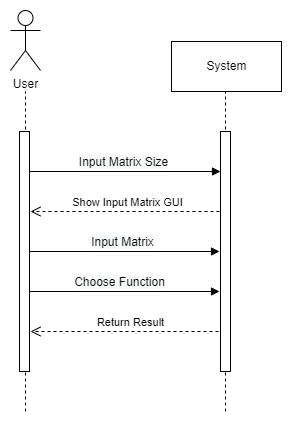

The diagram above was exported from draw.io. Its source (the exported page's mxGraphModel, read from the mxfile embedded in the PNG):
<mxGraphModel dx="1038" dy="513" grid="1" gridSize="10" guides="1" tooltips="1" connect="1" arrows="1" fold="1" page="1" pageScale="1" pageWidth="1100" pageHeight="850" background="none" math="0" shadow="0">
  <root>
    <mxCell id="0" />
    <mxCell id="1" parent="0" />
    <mxCell id="yfy4xZuPk6dkMXqet-Fn-1" value="User" style="shape=umlActor;verticalLabelPosition=bottom;verticalAlign=top;html=1;outlineConnect=0;glass=0;" parent="1" vertex="1">
      <mxGeometry x="185" y="119" width="30" height="60" as="geometry" />
    </mxCell>
    <mxCell id="yfy4xZuPk6dkMXqet-Fn-8" value="" style="endArrow=none;html=1;rounded=0;dashed=1;" parent="1" edge="1">
      <mxGeometry width="50" height="50" relative="1" as="geometry">
        <mxPoint x="200" y="520" as="sourcePoint" />
        <mxPoint x="200" y="200" as="targetPoint" />
      </mxGeometry>
    </mxCell>
    <mxCell id="yfy4xZuPk6dkMXqet-Fn-12" value="" style="endArrow=none;html=1;rounded=0;dashed=1;" parent="1" edge="1">
      <mxGeometry width="50" height="50" relative="1" as="geometry">
        <mxPoint x="400" y="520" as="sourcePoint" />
        <mxPoint x="400" y="200" as="targetPoint" />
      </mxGeometry>
    </mxCell>
    <mxCell id="yfy4xZuPk6dkMXqet-Fn-13" value="&lt;span style=&quot;font-size: 12px; background-color: rgb(248, 249, 250);&quot;&gt;Input Matrix Size&lt;/span&gt;" style="html=1;verticalAlign=bottom;endArrow=block;rounded=0;strokeWidth=1;" parent="1" edge="1">
      <mxGeometry width="80" relative="1" as="geometry">
        <mxPoint x="200" y="280" as="sourcePoint" />
        <mxPoint x="395" y="280" as="targetPoint" />
      </mxGeometry>
    </mxCell>
    <mxCell id="yfy4xZuPk6dkMXqet-Fn-14" value="Show Input Matrix GUI" style="html=1;verticalAlign=bottom;endArrow=open;dashed=1;endSize=8;rounded=0;" parent="1" edge="1">
      <mxGeometry relative="1" as="geometry">
        <mxPoint x="400" y="320" as="sourcePoint" />
        <mxPoint x="205" y="320" as="targetPoint" />
      </mxGeometry>
    </mxCell>
    <mxCell id="yfy4xZuPk6dkMXqet-Fn-17" value="&lt;span style=&quot;font-size: 12px; background-color: rgb(248, 249, 250);&quot;&gt;Input Matrix&lt;/span&gt;" style="html=1;verticalAlign=bottom;endArrow=block;rounded=0;entryX=0;entryY=0.5;entryDx=0;entryDy=0;" parent="1" edge="1">
      <mxGeometry width="80" relative="1" as="geometry">
        <mxPoint x="199" y="360" as="sourcePoint" />
        <mxPoint x="394" y="360" as="targetPoint" />
      </mxGeometry>
    </mxCell>
    <mxCell id="yfy4xZuPk6dkMXqet-Fn-18" value="&lt;span style=&quot;font-size: 12px; background-color: rgb(248, 249, 250);&quot;&gt;Choose Function&lt;/span&gt;" style="html=1;verticalAlign=bottom;endArrow=block;rounded=0;" parent="1" edge="1">
      <mxGeometry width="80" relative="1" as="geometry">
        <mxPoint x="194" y="400" as="sourcePoint" />
        <mxPoint x="394" y="400" as="targetPoint" />
      </mxGeometry>
    </mxCell>
    <mxCell id="yfy4xZuPk6dkMXqet-Fn-19" value="Return Result" style="html=1;verticalAlign=bottom;endArrow=open;dashed=1;endSize=8;rounded=0;" parent="1" edge="1">
      <mxGeometry relative="1" as="geometry">
        <mxPoint x="405" y="440" as="sourcePoint" />
        <mxPoint x="205" y="440" as="targetPoint" />
      </mxGeometry>
    </mxCell>
    <mxCell id="yfy4xZuPk6dkMXqet-Fn-20" value="System" style="html=1;glass=0;" parent="1" vertex="1">
      <mxGeometry x="346" y="150" width="110" height="50" as="geometry" />
    </mxCell>
    <mxCell id="yfy4xZuPk6dkMXqet-Fn-21" value="" style="rounded=0;whiteSpace=wrap;html=1;glass=0;" parent="1" vertex="1">
      <mxGeometry x="395" y="240" width="10" height="240" as="geometry" />
    </mxCell>
    <mxCell id="yfy4xZuPk6dkMXqet-Fn-24" value="" style="rounded=0;whiteSpace=wrap;html=1;glass=0;" parent="1" vertex="1">
      <mxGeometry x="194" y="240" width="10" height="240" as="geometry" />
    </mxCell>
  </root>
</mxGraphModel>